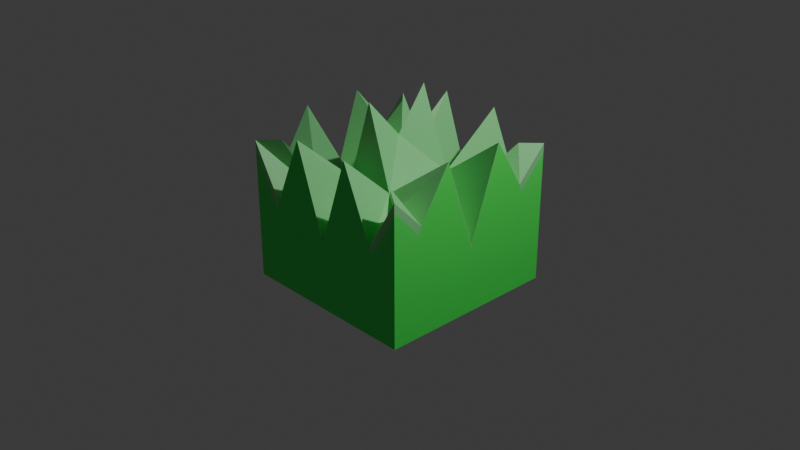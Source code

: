 # Source: grass.blend  (saved by Blender 4.1.23; exported with 4.5.12 LTS)
import bpy
from mathutils import Matrix  # noqa: F401  (used for matrix-valued properties, if any)

bpy.ops.wm.read_factory_settings(use_empty=True)
scene = bpy.context.scene
scene.name = 'Scene'

# ---- collections
col_collection = bpy.data.collections.new('Collection'); scene.collection.children.link(col_collection)

# ---- images (referenced by path relative to the original .blend; pixels are not part of the script)
import os
ASSET_DIR = os.environ.get("B2B_ASSET_DIR", "")  # directory of the original .blend (textures are referenced by path, not embedded)
HERE = os.path.dirname(os.path.abspath(__file__))  # packed textures are extracted next to this script under _unpacked/

def load_image(name, relpath, width, height, colorspace="sRGB"):
    """Load a texture the original file referenced (path relative to the .blend, or extracted next to this script)."""
    p = next((c for c in (os.path.join(HERE, relpath), os.path.join(ASSET_DIR, relpath)) if relpath and os.path.exists(c)), "")
    if p:
        img = bpy.data.images.load(p, check_existing=True)
        img.name = name
    else:  # same state as the original file: an image datablock whose file is absent (Cycles renders it pink)
        img = bpy.data.images.new(name, width, height)
        img.source = "FILE"
        img.filepath = "//" + (relpath or name)
    img.colorspace_settings.name = colorspace
    return img
img_cube_base_color = load_image('Cube Base Color', '_unpacked/Cube_Base_Color.c49c899a.png', 1024, 1024, 'sRGB')

# ---- materials (node trees are filled in below, after node groups)
mat_material_001 = bpy.data.materials.new('Material.001')
mat_material_001.use_transparent_shadow = False

# ---- material node trees
mat_material_001.use_nodes = True; mat_material_001.node_tree.nodes.clear()
_N = mat_material_001.node_tree.nodes; _L = mat_material_001.node_tree.links
n0 = _N.new('ShaderNodeBsdfPrincipled'); n0.name = 'Principled BSDF'; n0.location = (10, 300)
n1 = _N.new('ShaderNodeOutputMaterial'); n1.name = 'Material Output'; n1.location = (300, 300)
n2 = _N.new('ShaderNodeTexImage'); n2.name = 'Image Texture'; n2.location = (-280, 280)
n2.image = img_cube_base_color
_L.new(n0.outputs[0], n1.inputs[0])
_L.new(n2.outputs[0], n0.inputs[0])
n1.is_active_output = True

# ---- world
world_world = bpy.data.worlds.new('World'); scene.world = world_world
world_world.use_nodes = True; world_world.node_tree.nodes.clear()
_N = world_world.node_tree.nodes; _L = world_world.node_tree.links
n0 = _N.new('ShaderNodeOutputWorld'); n0.name = 'World Output'; n0.location = (300, 300)
n1 = _N.new('ShaderNodeBackground'); n1.name = 'Background'; n1.location = (10, 300)
n1.inputs[0].default_value = (0.05088, 0.05088, 0.05088, 1.0)
_L.new(n1.outputs[0], n0.inputs[0])
n0.is_active_output = True
world_world.color = (0.05088, 0.05088, 0.05088)
world_world.use_sun_shadow = False
world_world.sun_shadow_jitter_overblur = 0.0

# ---- cameras
cam_camera = bpy.data.cameras.new('Camera')
cam_camera.clip_end = 100.0
cam_camera.ortho_scale = 7.314

# ---- lights
light_light = bpy.data.lights.new('Light', 'POINT')
light_light.transmission_factor = 0.0
light_light.energy = 1000.0
light_light.shadow_soft_size = 0.1
light_light.shadow_maximum_resolution = 0.006
light_light.use_absolute_resolution = True

# ---- meshes
me_cube_002 = bpy.data.meshes.new('Cube.002')
me_cube_002.from_pydata([(-1.0, 1.0, -1.0), (-1.0, 1.0, -0.661), (-1.0, 0.0, -0.661), (0.0, 1.0, -0.661), (0.0, 0.0, -0.661), (-1.0, 0.3333, -0.661), (-1.0, 0.6667, -0.661), (-0.6667, 1.0, -0.661), (-0.3333, 1.0, -0.661), (0.0, 0.6667, -0.661), (0.0, 0.3333, -0.661), (-0.6667, 0.0, -0.661), (-0.3333, 0.0, -0.661), (-0.3333, 0.6667, -0.661), (-0.3333, 0.3333, -0.661), (-0.6667, 0.6667, -0.661), (-0.6667, 0.3333, -0.661), (-1.0, 1.0, -0.2906), (-1.0, 0.0, -0.2906), (0.0, 1.0, -0.2906), (-1.0, 0.3333, -0.2906), (-1.0, 0.6667, -0.2906), (-0.6667, 1.0, -0.2906), (-0.3333, 1.0, -0.2906), (-1.0, 1.0, 0.842), (-1.0, 0.6667, 0.503), (-0.6667, 1.0, 0.28), (-1.0, 0.3333, 1.037), (-0.3333, 1.0, 1.037), (-1.0, 0.0, 0.07845), (0.0, 1.0, 0.07845), (-0.1172, 0.1172, -0.2906), (-0.8243, 0.8243, 0.842), (-0.5886, 0.5886, 0.503), (-0.3529, 0.3529, 0.5067), (-0.603, 0.5809, 0.2938), (-0.1529, 0.1028, 0.06184), (1.0, 1.0, -1.0), (1.0, 1.0, -0.661), (1.0, 0.0, -0.661), (1.0, 0.3333, -0.661), (1.0, 0.6667, -0.661), (0.6667, 1.0, -0.661), (0.3333, 1.0, -0.661), (0.6667, 0.0, -0.661), (0.3333, 0.0, -0.661), (0.3333, 0.6667, -0.661), (0.3333, 0.3333, -0.661), (0.6667, 0.6667, -0.661), (0.6667, 0.3333, -0.661), (1.0, 1.0, -0.2906), (1.0, 0.0, -0.2906), (1.0, 0.3333, -0.2906), (1.0, 0.6667, -0.2906), (0.6667, 1.0, -0.2906), (0.3333, 1.0, -0.2906), (1.0, 1.0, 0.842), (1.0, 0.6667, 0.503), (0.6667, 1.0, 0.28), (1.0, 0.3333, 1.037), (0.3333, 1.0, 1.037), (1.0, 0.0, 0.07845), (0.1172, 0.1172, -0.2906), (0.8243, 0.8243, 0.842), (0.5886, 0.5886, 0.503), (0.1172, 0.1172, 0.07845), (0.603, 0.5809, 0.2938), (0.2742, 0.3885, 0.4977), (-1.0, -1.0, -1.0), (-1.0, -1.0, -0.661), (0.0, -1.0, -0.661), (-1.0, -0.3333, -0.661), (-1.0, -0.6667, -0.661), (-0.6667, -1.0, -0.661), (-0.3333, -1.0, -0.661), (0.0, -0.6667, -0.661), (0.0, -0.3333, -0.661), (-0.3333, -0.6667, -0.661), (-0.3333, -0.3333, -0.661), (-0.6667, -0.6667, -0.661), (-0.6667, -0.3333, -0.661), (-1.0, -1.0, -0.2906), (0.0, -1.0, -0.2906), (-1.0, -0.3333, -0.2906), (-1.0, -0.6667, -0.2906), (-0.6667, -1.0, -0.2906), (-0.3333, -1.0, -0.2906), (-1.0, -1.0, 0.842), (-1.0, -0.6667, 0.503), (-0.6667, -1.0, 0.28), (-1.0, -0.3333, 1.037), (-0.3333, -1.0, 1.037), (0.0, -1.0, 0.07845), (-0.5886, -0.5886, 0.503), (-0.1976, -0.08271, -0.304), (-0.7723, -0.8451, 0.867), (-0.603, -0.5809, 0.2938), (-0.2742, -0.3885, 0.4977), (-0.1529, -0.1028, 0.06184), (1.0, -1.0, -1.0), (1.0, -1.0, -0.661), (1.0, -0.3333, -0.661), (1.0, -0.6667, -0.661), (0.6667, -1.0, -0.661), (0.3333, -1.0, -0.661), (0.3333, -0.6667, -0.661), (0.3333, -0.3333, -0.661), (0.6667, -0.6667, -0.661), (0.6667, -0.3333, -0.661), (1.0, -1.0, -0.2906), (1.0, -0.3333, -0.2906), (1.0, -0.6667, -0.2906), (0.6667, -1.0, -0.2906), (0.3333, -1.0, -0.2906), (1.0, -1.0, 0.842), (1.0, -0.6667, 0.503), (0.6667, -1.0, 0.28), (1.0, -0.3333, 1.037), (0.3333, -1.0, 1.037), (0.5886, -0.5886, 0.503), (0.1976, -0.08271, -0.304), (0.7723, -0.8451, 0.867), (0.603, -0.5809, 0.2938), (0.2742, -0.3885, 0.4977), (0.1529, -0.1028, 0.06184), (-0.03934, 0.3707, 1.352), (-0.00894, 0.003594, 0.9163), (0.0, -0.3885, 1.348)], [(1, 0), (38, 37), (69, 68), (100, 99)], [(16, 5, 2, 11), (10, 14, 12, 4), (14, 16, 11, 12), (3, 8, 13, 9), (9, 13, 14, 10), (8, 7, 15, 13), (13, 15, 16, 14), (7, 1, 6, 15), (15, 6, 5, 16), (2, 5, 20, 18), (7, 8, 23, 22), (5, 6, 21, 20), (8, 3, 19, 23), (6, 1, 17, 21), (1, 7, 22, 17), (19, 30, 28, 23), (28, 26, 22, 23), (26, 24, 17, 22), (25, 21, 17, 24), (27, 20, 21, 25), (29, 18, 20, 27), (27, 25, 33, 34), (18, 29, 36, 31), (29, 27, 34, 36), (25, 24, 32, 33), (24, 26, 35, 32), (28, 30, 36, 34), (26, 28, 34, 35), (30, 19, 94, 36), (49, 44, 39, 40), (10, 4, 45, 47), (47, 45, 44, 49), (3, 9, 46, 43), (9, 10, 47, 46), (43, 46, 48, 42), (46, 47, 49, 48), (42, 48, 41, 38), (48, 49, 40, 41), (39, 51, 52, 40), (42, 54, 55, 43), (40, 52, 53, 41), (43, 55, 19, 3), (41, 53, 50, 38), (38, 50, 54, 42), (19, 55, 60, 30), (60, 55, 54, 58), (58, 54, 50, 56), (57, 56, 50, 53), (59, 57, 53, 52), (61, 59, 52, 51), (59, 67, 64, 57), (51, 62, 65, 61), (61, 65, 67, 59), (57, 64, 63, 56), (56, 63, 66, 58), (60, 67, 65, 30), (58, 66, 67, 60), (30, 65, 120, 19), (80, 11, 2, 71), (76, 4, 12, 78), (78, 12, 11, 80), (70, 75, 77, 74), (75, 76, 78, 77), (74, 77, 79, 73), (77, 78, 80, 79), (73, 79, 72, 69), (79, 80, 71, 72), (2, 18, 83, 71), (73, 85, 86, 74), (71, 83, 84, 72), (74, 86, 82, 70), (72, 84, 81, 69), (69, 81, 85, 73), (82, 86, 91, 92), (91, 86, 85, 89), (89, 85, 81, 87), (88, 87, 81, 84), (90, 88, 84, 83), (29, 90, 83, 18), (90, 97, 93, 88), (18, 94, 98, 29), (29, 98, 97, 90), (88, 93, 95, 87), (87, 95, 96, 89), (91, 97, 98, 92), (89, 96, 97, 91), (92, 98, 94, 82), (108, 101, 39, 44), (76, 106, 45, 4), (106, 108, 44, 45), (70, 104, 105, 75), (75, 105, 106, 76), (104, 103, 107, 105), (105, 107, 108, 106), (103, 100, 102, 107), (107, 102, 101, 108), (39, 101, 110, 51), (103, 104, 113, 112), (101, 102, 111, 110), (104, 70, 82, 113), (102, 100, 109, 111), (100, 103, 112, 109), (82, 92, 118, 113), (118, 116, 112, 113), (116, 114, 109, 112), (115, 111, 109, 114), (117, 110, 111, 115), (61, 51, 110, 117), (117, 115, 119, 123), (51, 61, 124, 120), (61, 117, 123, 124), (115, 114, 121, 119), (114, 116, 122, 121), (118, 92, 124, 123), (116, 118, 123, 122), (92, 82, 120, 124), (125, 126, 67), (126, 127, 97), (123, 124, 126, 127), (34, 36, 126, 125), (125, 67, 34), (67, 123, 126), (123, 127, 97), (97, 34, 126), (29, 34, 97), (97, 92, 123), (67, 61, 123), (30, 34, 67), (97, 96, 95, 93), (123, 119, 121, 122), (64, 67, 66, 63), (33, 32, 35, 34)])
_uv = me_cube_002.uv_layers.new(name='UVMap')
_uv.uv.foreach_set('vector', [0.8333, 0.5833, 0.875, 0.5833, 0.875, 0.625, 0.8333, 0.625, 0.75, 0.5833, 0.7917, 0.5833, 0.7917, 0.625, 0.75, 0.625, 0.7917, 0.5833, 0.8333, 0.5833, 0.8333, 0.625, 0.7917, 0.625, 0.75, 0.5, 0.7917, 0.5, 0.7917, 0.5417, 0.75, 0.5417, 0.75, 0.5417, 0.7917, 0.5417, 0.7917, 0.5833, 0.75, 0.5833, 0.7917, 0.5, 0.8333, 0.5, 0.8333, 0.5417, 0.7917, 0.5417, 0.7917, 0.5417, 0.8333, 0.5417, 0.8333, 0.5833, 0.7917, 0.5833, 0.8333, 0.5, 0.875, 0.5, 0.875, 0.5417, 0.8333, 0.5417, 0.8333, 0.5417, 0.875, 0.5417, 0.875, 0.5833, 0.8333, 0.5833, 0.875, 0.625, 0.875, 0.5833, 0.875, 0.5833, 0.875, 0.625, 0.8333, 0.5, 0.7917, 0.5, 0.7917, 0.5, 0.8333, 0.5, 0.875, 0.5833, 0.875, 0.5417, 0.875, 0.5417, 0.875, 0.5833, 0.7917, 0.5, 0.75, 0.5, 0.75, 0.5, 0.7917, 0.5, 0.875, 0.5417, 0.875, 0.5, 0.875, 0.5, 0.875, 0.5417, 0.875, 0.5, 0.8333, 0.5, 0.8333, 0.5, 0.875, 0.5, 0.75, 0.5, 0.0, 0.0, 0.0, 0.0, 0.7917, 0.5, 0.0, 0.0, 0.0, 0.0, 0.8333, 0.5, 0.7917, 0.5, 0.0, 0.0, 0.0, 0.0, 0.875, 0.5, 0.8333, 0.5, 0.0, 0.0, 0.875, 0.5417, 0.875, 0.5, 0.0, 0.0, 0.0, 0.0, 0.875, 0.5833, 0.875, 0.5417, 0.0, 0.0, 0.0, 0.0, 0.875, 0.625, 0.875, 0.5833, 0.0, 0.0, 0.0, 0.0, 0.0, 0.0, 0.0, 0.0, 0.0, 0.0, 0.875, 0.625, 0.0, 0.0, 0.0, 0.0, 0.875, 0.625, 0.0, 0.0, 0.0, 0.0, 0.0, 0.0, 0.0, 0.0, 0.0, 0.0, 0.0, 0.0, 0.0, 0.0, 0.0, 0.0, 0.0, 0.0, 0.0, 0.0, 0.0, 0.0, 0.0, 0.0, 0.0, 0.0, 0.0, 0.0, 0.0, 0.0, 0.0, 0.0, 0.0, 0.0, 0.0, 0.0, 0.0, 0.0, 0.0, 0.0, 0.0, 0.0, 0.75, 0.5, 0.75, 0.5, 0.0, 0.0, 0.8333, 0.5833, 0.8333, 0.625, 0.875, 0.625, 0.875, 0.5833, 0.75, 0.5833, 0.75, 0.625, 0.7917, 0.625, 0.7917, 0.5833, 0.7917, 0.5833, 0.7917, 0.625, 0.8333, 0.625, 0.8333, 0.5833, 0.75, 0.5, 0.75, 0.5417, 0.7917, 0.5417, 0.7917, 0.5, 0.75, 0.5417, 0.75, 0.5833, 0.7917, 0.5833, 0.7917, 0.5417, 0.7917, 0.5, 0.7917, 0.5417, 0.8333, 0.5417, 0.8333, 0.5, 0.7917, 0.5417, 0.7917, 0.5833, 0.8333, 0.5833, 0.8333, 0.5417, 0.8333, 0.5, 0.8333, 0.5417, 0.875, 0.5417, 0.875, 0.5, 0.8333, 0.5417, 0.8333, 0.5833, 0.875, 0.5833, 0.875, 0.5417, 0.875, 0.625, 0.875, 0.625, 0.875, 0.5833, 0.875, 0.5833, 0.8333, 0.5, 0.8333, 0.5, 0.7917, 0.5, 0.7917, 0.5, 0.875, 0.5833, 0.875, 0.5833, 0.875, 0.5417, 0.875, 0.5417, 0.7917, 0.5, 0.7917, 0.5, 0.75, 0.5, 0.75, 0.5, 0.875, 0.5417, 0.875, 0.5417, 0.875, 0.5, 0.875, 0.5, 0.875, 0.5, 0.875, 0.5, 0.8333, 0.5, 0.8333, 0.5, 0.75, 0.5, 0.7917, 0.5, 0.0, 0.0, 0.0, 0.0, 0.0, 0.0, 0.7917, 0.5, 0.8333, 0.5, 0.0, 0.0, 0.0, 0.0, 0.8333, 0.5, 0.875, 0.5, 0.0, 0.0, 0.0, 0.0, 0.0, 0.0, 0.875, 0.5, 0.875, 0.5417, 0.0, 0.0, 0.0, 0.0, 0.875, 0.5417, 0.875, 0.5833, 0.0, 0.0, 0.0, 0.0, 0.875, 0.5833, 0.875, 0.625, 0.0, 0.0, 0.0, 0.0, 0.0, 0.0, 0.0, 0.0, 0.875, 0.625, 0.875, 0.625, 0.0, 0.0, 0.0, 0.0, 0.0, 0.0, 0.0, 0.0, 0.0, 0.0, 0.0, 0.0, 0.0, 0.0, 0.0, 0.0, 0.0, 0.0, 0.0, 0.0, 0.0, 0.0, 0.0, 0.0, 0.0, 0.0, 0.0, 0.0, 0.0, 0.0, 0.0, 0.0, 0.0, 0.0, 0.0, 0.0, 0.0, 0.0, 0.0, 0.0, 0.0, 0.0, 0.0, 0.0, 0.0, 0.0, 0.0, 0.0, 0.75, 0.5, 0.75, 0.5, 0.8333, 0.5833, 0.8333, 0.625, 0.875, 0.625, 0.875, 0.5833, 0.75, 0.5833, 0.75, 0.625, 0.7917, 0.625, 0.7917, 0.5833, 0.7917, 0.5833, 0.7917, 0.625, 0.8333, 0.625, 0.8333, 0.5833, 0.75, 0.5, 0.75, 0.5417, 0.7917, 0.5417, 0.7917, 0.5, 0.75, 0.5417, 0.75, 0.5833, 0.7917, 0.5833, 0.7917, 0.5417, 0.7917, 0.5, 0.7917, 0.5417, 0.8333, 0.5417, 0.8333, 0.5, 0.7917, 0.5417, 0.7917, 0.5833, 0.8333, 0.5833, 0.8333, 0.5417, 0.8333, 0.5, 0.8333, 0.5417, 0.875, 0.5417, 0.875, 0.5, 0.8333, 0.5417, 0.8333, 0.5833, 0.875, 0.5833, 0.875, 0.5417, 0.875, 0.625, 0.875, 0.625, 0.875, 0.5833, 0.875, 0.5833, 0.8333, 0.5, 0.8333, 0.5, 0.7917, 0.5, 0.7917, 0.5, 0.875, 0.5833, 0.875, 0.5833, 0.875, 0.5417, 0.875, 0.5417, 0.7917, 0.5, 0.7917, 0.5, 0.75, 0.5, 0.75, 0.5, 0.875, 0.5417, 0.875, 0.5417, 0.875, 0.5, 0.875, 0.5, 0.875, 0.5, 0.875, 0.5, 0.8333, 0.5, 0.8333, 0.5, 0.75, 0.5, 0.7917, 0.5, 0.0, 0.0, 0.0, 0.0, 0.0, 0.0, 0.7917, 0.5, 0.8333, 0.5, 0.0, 0.0, 0.0, 0.0, 0.8333, 0.5, 0.875, 0.5, 0.0, 0.0, 0.0, 0.0, 0.0, 0.0, 0.875, 0.5, 0.875, 0.5417, 0.0, 0.0, 0.0, 0.0, 0.875, 0.5417, 0.875, 0.5833, 0.0, 0.0, 0.0, 0.0, 0.875, 0.5833, 0.875, 0.625, 0.0, 0.0, 0.0, 0.0, 0.0, 0.0, 0.0, 0.0, 0.875, 0.625, 0.875, 0.625, 0.0, 0.0, 0.0, 0.0, 0.0, 0.0, 0.0, 0.0, 0.0, 0.0, 0.0, 0.0, 0.0, 0.0, 0.0, 0.0, 0.0, 0.0, 0.0, 0.0, 0.0, 0.0, 0.0, 0.0, 0.0, 0.0, 0.0, 0.0, 0.0, 0.0, 0.0, 0.0, 0.0, 0.0, 0.0, 0.0, 0.0, 0.0, 0.0, 0.0, 0.0, 0.0, 0.0, 0.0, 0.0, 0.0, 0.0, 0.0, 0.75, 0.5, 0.75, 0.5, 0.8333, 0.5833, 0.875, 0.5833, 0.875, 0.625, 0.8333, 0.625, 0.75, 0.5833, 0.7917, 0.5833, 0.7917, 0.625, 0.75, 0.625, 0.7917, 0.5833, 0.8333, 0.5833, 0.8333, 0.625, 0.7917, 0.625, 0.75, 0.5, 0.7917, 0.5, 0.7917, 0.5417, 0.75, 0.5417, 0.75, 0.5417, 0.7917, 0.5417, 0.7917, 0.5833, 0.75, 0.5833, 0.7917, 0.5, 0.8333, 0.5, 0.8333, 0.5417, 0.7917, 0.5417, 0.7917, 0.5417, 0.8333, 0.5417, 0.8333, 0.5833, 0.7917, 0.5833, 0.8333, 0.5, 0.875, 0.5, 0.875, 0.5417, 0.8333, 0.5417, 0.8333, 0.5417, 0.875, 0.5417, 0.875, 0.5833, 0.8333, 0.5833, 0.875, 0.625, 0.875, 0.5833, 0.875, 0.5833, 0.875, 0.625, 0.8333, 0.5, 0.7917, 0.5, 0.7917, 0.5, 0.8333, 0.5, 0.875, 0.5833, 0.875, 0.5417, 0.875, 0.5417, 0.875, 0.5833, 0.7917, 0.5, 0.75, 0.5, 0.75, 0.5, 0.7917, 0.5, 0.875, 0.5417, 0.875, 0.5, 0.875, 0.5, 0.875, 0.5417, 0.875, 0.5, 0.8333, 0.5, 0.8333, 0.5, 0.875, 0.5, 0.75, 0.5, 0.0, 0.0, 0.0, 0.0, 0.7917, 0.5, 0.0, 0.0, 0.0, 0.0, 0.8333, 0.5, 0.7917, 0.5, 0.0, 0.0, 0.0, 0.0, 0.875, 0.5, 0.8333, 0.5, 0.0, 0.0, 0.875, 0.5417, 0.875, 0.5, 0.0, 0.0, 0.0, 0.0, 0.875, 0.5833, 0.875, 0.5417, 0.0, 0.0, 0.0, 0.0, 0.875, 0.625, 0.875, 0.5833, 0.0, 0.0, 0.0, 0.0, 0.0, 0.0, 0.0, 0.0, 0.0, 0.0, 0.875, 0.625, 0.0, 0.0, 0.0, 0.0, 0.875, 0.625, 0.0, 0.0, 0.0, 0.0, 0.0, 0.0, 0.0, 0.0, 0.0, 0.0, 0.0, 0.0, 0.0, 0.0, 0.0, 0.0, 0.0, 0.0, 0.0, 0.0, 0.0, 0.0, 0.0, 0.0, 0.0, 0.0, 0.0, 0.0, 0.0, 0.0, 0.0, 0.0, 0.0, 0.0, 0.0, 0.0, 0.0, 0.0, 0.0, 0.0, 0.0, 0.0, 0.75, 0.5, 0.75, 0.5, 0.0, 0.0, 0.0, 0.0, 0.0, 0.0, 0.0, 0.0, 0.0, 0.0, 0.0, 0.0, 0.0, 0.0, 0.0, 0.0, 0.0, 0.0, 0.0, 0.0, 0.0, 0.0, 0.0, 0.0, 0.0, 0.0, 0.0, 0.0, 0.0, 0.0, 0.0, 0.0, 0.0, 0.0, 0.0, 0.0, 0.0, 0.0, 0.0, 0.0, 0.0, 0.0, 0.0, 0.0, 0.0, 0.0, 0.0, 0.0, 0.0, 0.0, 0.0, 0.0, 0.0, 0.0, 0.0, 0.0, 0.0, 0.0, 0.0, 0.0, 0.0, 0.0, 0.0, 0.0, 0.0, 0.0, 0.0, 0.0, 0.0, 0.0, 0.0, 0.0, 0.0, 0.0, 0.0, 0.0, 0.0, 0.0, 0.0, 0.0, 0.0, 0.0, 0.0, 0.0, 0.0, 0.0, 0.0, 0.0, 0.0, 0.0, 0.0, 0.0, 0.0, 0.0, 0.0, 0.0, 0.0, 0.0, 0.0, 0.0, 0.0, 0.0, 0.0, 0.0, 0.0, 0.0, 0.0, 0.0, 0.0, 0.0])
me_cube_002.materials.append(mat_material_001)
me_cube_002.update()

# ---- objects
ob_light = bpy.data.objects.new('Light', light_light)
ob_camera = bpy.data.objects.new('Camera', cam_camera)
ob_cube = bpy.data.objects.new('Cube', me_cube_002)

# ---- transforms, parenting, visibility, modifiers, constraints
ob_light.location = (4.076, 1.005, 5.904)
ob_light.rotation_euler = (0.6503, 0.05522, 1.866)
ob_light.lock_rotations_4d = False
ob_light.empty_display_type = 'ARROWS'
ob_light.color = (0.0, 0.0, 0.0, 0.0)
ob_light.lineart.crease_threshold = 0.0
ob_camera.location = (7.359, -6.926, 4.958)
ob_camera.rotation_euler = (1.109, 0.0, 0.8149)
ob_camera.lock_rotations_4d = False
ob_camera.empty_display_type = 'ARROWS'
ob_camera.color = (0.0, 0.0, 0.0, 0.0)
ob_camera.display_type = 'WIRE'
ob_camera.lineart.crease_threshold = 0.0
ob_cube.location = (0.0, 0.0, 0.0)

# ---- collection membership
col_collection.objects.link(ob_light)
col_collection.objects.link(ob_camera)
col_collection.objects.link(ob_cube)

# ---- scene / render settings (as saved in the file)
scene.camera = ob_camera
scene.frame_start = 1; scene.frame_end = 250; scene.frame_set(1)
scene.render.engine = 'BLENDER_EEVEE_NEXT'
scene.cycles.sampling_pattern = 'TABULATED_SOBOL'
scene.eevee.ray_tracing_options.trace_max_roughness = 0.0
bpy.context.view_layer.update()
